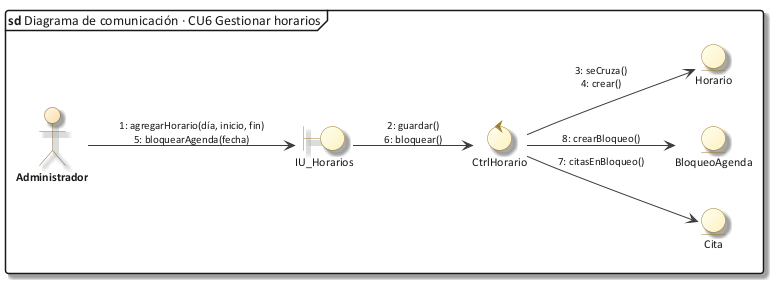

The diagram above was rendered by PlantUML. Its source (embedded in the PNG):
@startuml 30_com_cu06
!include C:/Users/Sergio Estaca Paco/Desktop/HeadSalud/Docs/diagramas/estilo_ea.iuml
mainframe **sd** Diagrama de comunicación · CU6 Gestionar horarios
left to right direction
actor "Administrador" as A
boundary "IU_Horarios" as IU
control "CtrlHorario" as C
entity "Horario" as H
entity "BloqueoAgenda" as BA
entity "Cita" as CI
A --> IU : "1: agregarHorario(día, inicio, fin)\n5: bloquearAgenda(fecha)"
IU --> C : "2: guardar()\n6: bloquear()"
C --> H : "3: seCruza()\n4: crear()"
C --> BA : "8: crearBloqueo()"
C --> CI : "7: citasEnBloqueo()"
@enduml